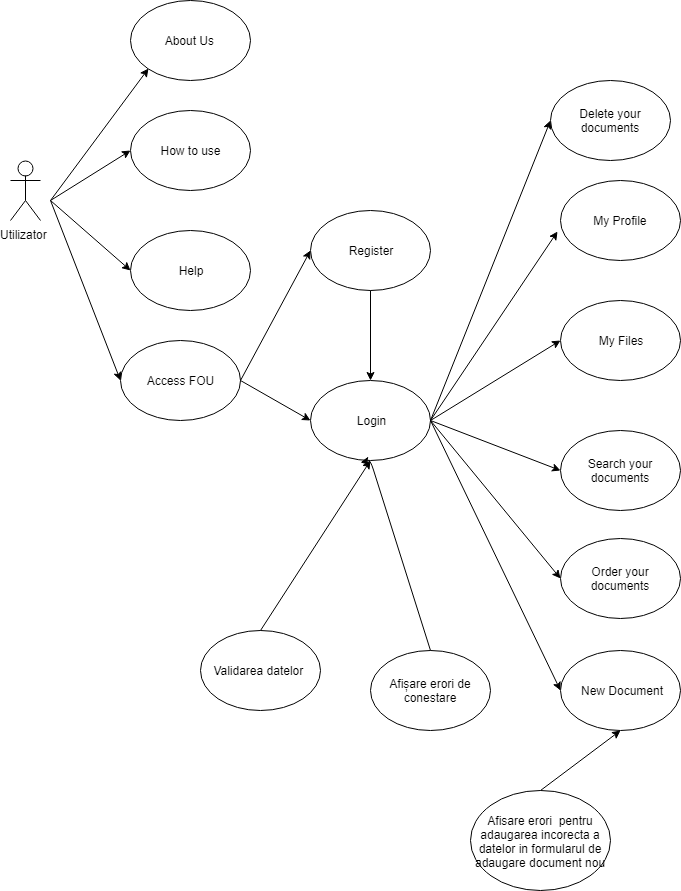

The diagram above was exported from draw.io. Its source (the exported page's mxGraphModel, read from the mxfile embedded in the PNG):
<mxGraphModel dx="1172" dy="587" grid="1" gridSize="10" guides="1" tooltips="1" connect="1" arrows="1" fold="1" page="1" pageScale="1" pageWidth="850" pageHeight="1100" math="0" shadow="0">
  <root>
    <mxCell id="0" />
    <mxCell id="1" parent="0" />
    <mxCell id="fS9Mfn0hTsnHXQtrp_f5-1" value="Utilizator&amp;nbsp;" style="shape=umlActor;verticalLabelPosition=bottom;labelBackgroundColor=#ffffff;verticalAlign=top;html=1;outlineConnect=0;" vertex="1" parent="1">
      <mxGeometry x="20" y="180" width="30" height="60" as="geometry" />
    </mxCell>
    <mxCell id="fS9Mfn0hTsnHXQtrp_f5-2" value="About Us&amp;nbsp;" style="ellipse;whiteSpace=wrap;html=1;" vertex="1" parent="1">
      <mxGeometry x="140" y="20" width="120" height="80" as="geometry" />
    </mxCell>
    <mxCell id="fS9Mfn0hTsnHXQtrp_f5-3" value="How to use" style="ellipse;whiteSpace=wrap;html=1;" vertex="1" parent="1">
      <mxGeometry x="140" y="130" width="120" height="80" as="geometry" />
    </mxCell>
    <mxCell id="fS9Mfn0hTsnHXQtrp_f5-4" value="Help" style="ellipse;whiteSpace=wrap;html=1;" vertex="1" parent="1">
      <mxGeometry x="140" y="250" width="120" height="80" as="geometry" />
    </mxCell>
    <mxCell id="fS9Mfn0hTsnHXQtrp_f5-5" value="Access FOU" style="ellipse;whiteSpace=wrap;html=1;" vertex="1" parent="1">
      <mxGeometry x="130" y="360" width="120" height="80" as="geometry" />
    </mxCell>
    <mxCell id="fS9Mfn0hTsnHXQtrp_f5-6" value="Register" style="ellipse;whiteSpace=wrap;html=1;" vertex="1" parent="1">
      <mxGeometry x="320" y="230" width="120" height="80" as="geometry" />
    </mxCell>
    <mxCell id="fS9Mfn0hTsnHXQtrp_f5-7" value="Login" style="ellipse;whiteSpace=wrap;html=1;" vertex="1" parent="1">
      <mxGeometry x="320" y="400" width="120" height="80" as="geometry" />
    </mxCell>
    <mxCell id="fS9Mfn0hTsnHXQtrp_f5-8" value="New Document" style="ellipse;whiteSpace=wrap;html=1;" vertex="1" parent="1">
      <mxGeometry x="570" y="670" width="120" height="80" as="geometry" />
    </mxCell>
    <mxCell id="fS9Mfn0hTsnHXQtrp_f5-9" value="My Profile&amp;nbsp;" style="ellipse;whiteSpace=wrap;html=1;" vertex="1" parent="1">
      <mxGeometry x="570" y="200" width="120" height="80" as="geometry" />
    </mxCell>
    <mxCell id="fS9Mfn0hTsnHXQtrp_f5-10" value="My Files" style="ellipse;whiteSpace=wrap;html=1;" vertex="1" parent="1">
      <mxGeometry x="570" y="320" width="120" height="80" as="geometry" />
    </mxCell>
    <mxCell id="fS9Mfn0hTsnHXQtrp_f5-11" value="Search your documents" style="ellipse;whiteSpace=wrap;html=1;" vertex="1" parent="1">
      <mxGeometry x="570" y="450" width="120" height="80" as="geometry" />
    </mxCell>
    <mxCell id="fS9Mfn0hTsnHXQtrp_f5-12" value="Order your documents" style="ellipse;whiteSpace=wrap;html=1;" vertex="1" parent="1">
      <mxGeometry x="570" y="557.5" width="120" height="80" as="geometry" />
    </mxCell>
    <mxCell id="fS9Mfn0hTsnHXQtrp_f5-13" value="Delete your documents" style="ellipse;whiteSpace=wrap;html=1;" vertex="1" parent="1">
      <mxGeometry x="560" y="100" width="120" height="80" as="geometry" />
    </mxCell>
    <mxCell id="fS9Mfn0hTsnHXQtrp_f5-14" value="" style="endArrow=classic;html=1;entryX=0;entryY=1;entryDx=0;entryDy=0;" edge="1" parent="1" target="fS9Mfn0hTsnHXQtrp_f5-2">
      <mxGeometry width="50" height="50" relative="1" as="geometry">
        <mxPoint x="60" y="220" as="sourcePoint" />
        <mxPoint x="140" y="200" as="targetPoint" />
        <Array as="points" />
      </mxGeometry>
    </mxCell>
    <mxCell id="fS9Mfn0hTsnHXQtrp_f5-15" value="" style="endArrow=classic;html=1;entryX=0;entryY=0.5;entryDx=0;entryDy=0;" edge="1" parent="1" target="fS9Mfn0hTsnHXQtrp_f5-3">
      <mxGeometry width="50" height="50" relative="1" as="geometry">
        <mxPoint x="60" y="220" as="sourcePoint" />
        <mxPoint x="60" y="800" as="targetPoint" />
      </mxGeometry>
    </mxCell>
    <mxCell id="fS9Mfn0hTsnHXQtrp_f5-16" value="" style="endArrow=classic;html=1;entryX=0;entryY=0.5;entryDx=0;entryDy=0;" edge="1" parent="1" target="fS9Mfn0hTsnHXQtrp_f5-4">
      <mxGeometry width="50" height="50" relative="1" as="geometry">
        <mxPoint x="60" y="220" as="sourcePoint" />
        <mxPoint x="60" y="800" as="targetPoint" />
      </mxGeometry>
    </mxCell>
    <mxCell id="fS9Mfn0hTsnHXQtrp_f5-17" value="" style="endArrow=classic;html=1;entryX=0;entryY=0.5;entryDx=0;entryDy=0;" edge="1" parent="1" target="fS9Mfn0hTsnHXQtrp_f5-5">
      <mxGeometry width="50" height="50" relative="1" as="geometry">
        <mxPoint x="60" y="220" as="sourcePoint" />
        <mxPoint x="60" y="800" as="targetPoint" />
      </mxGeometry>
    </mxCell>
    <mxCell id="fS9Mfn0hTsnHXQtrp_f5-18" value="" style="endArrow=classic;html=1;exitX=1;exitY=0.5;exitDx=0;exitDy=0;entryX=0;entryY=0.5;entryDx=0;entryDy=0;" edge="1" parent="1" source="fS9Mfn0hTsnHXQtrp_f5-5" target="fS9Mfn0hTsnHXQtrp_f5-7">
      <mxGeometry width="50" height="50" relative="1" as="geometry">
        <mxPoint x="10" y="850" as="sourcePoint" />
        <mxPoint x="60" y="800" as="targetPoint" />
      </mxGeometry>
    </mxCell>
    <mxCell id="fS9Mfn0hTsnHXQtrp_f5-19" value="" style="endArrow=classic;html=1;exitX=1;exitY=0.5;exitDx=0;exitDy=0;entryX=0;entryY=0.5;entryDx=0;entryDy=0;" edge="1" parent="1" source="fS9Mfn0hTsnHXQtrp_f5-5" target="fS9Mfn0hTsnHXQtrp_f5-6">
      <mxGeometry width="50" height="50" relative="1" as="geometry">
        <mxPoint x="10" y="850" as="sourcePoint" />
        <mxPoint x="60" y="800" as="targetPoint" />
      </mxGeometry>
    </mxCell>
    <mxCell id="fS9Mfn0hTsnHXQtrp_f5-21" value="" style="endArrow=classic;html=1;entryX=0.5;entryY=0;entryDx=0;entryDy=0;" edge="1" parent="1" source="fS9Mfn0hTsnHXQtrp_f5-6" target="fS9Mfn0hTsnHXQtrp_f5-7">
      <mxGeometry width="50" height="50" relative="1" as="geometry">
        <mxPoint x="10" y="850" as="sourcePoint" />
        <mxPoint x="60" y="800" as="targetPoint" />
      </mxGeometry>
    </mxCell>
    <mxCell id="fS9Mfn0hTsnHXQtrp_f5-22" value="" style="endArrow=classic;html=1;entryX=-0.025;entryY=0.641;entryDx=0;entryDy=0;entryPerimeter=0;exitX=1;exitY=0.5;exitDx=0;exitDy=0;" edge="1" parent="1" source="fS9Mfn0hTsnHXQtrp_f5-7" target="fS9Mfn0hTsnHXQtrp_f5-9">
      <mxGeometry width="50" height="50" relative="1" as="geometry">
        <mxPoint x="10" y="850" as="sourcePoint" />
        <mxPoint x="60" y="800" as="targetPoint" />
      </mxGeometry>
    </mxCell>
    <mxCell id="fS9Mfn0hTsnHXQtrp_f5-25" value="" style="endArrow=classic;html=1;entryX=0;entryY=0.5;entryDx=0;entryDy=0;exitX=1;exitY=0.5;exitDx=0;exitDy=0;" edge="1" parent="1" source="fS9Mfn0hTsnHXQtrp_f5-7" target="fS9Mfn0hTsnHXQtrp_f5-10">
      <mxGeometry width="50" height="50" relative="1" as="geometry">
        <mxPoint x="10" y="850" as="sourcePoint" />
        <mxPoint x="60" y="800" as="targetPoint" />
      </mxGeometry>
    </mxCell>
    <mxCell id="fS9Mfn0hTsnHXQtrp_f5-26" value="" style="endArrow=classic;html=1;entryX=0;entryY=0.5;entryDx=0;entryDy=0;exitX=1;exitY=0.5;exitDx=0;exitDy=0;" edge="1" parent="1" source="fS9Mfn0hTsnHXQtrp_f5-7" target="fS9Mfn0hTsnHXQtrp_f5-11">
      <mxGeometry width="50" height="50" relative="1" as="geometry">
        <mxPoint x="10" y="850" as="sourcePoint" />
        <mxPoint x="60" y="800" as="targetPoint" />
      </mxGeometry>
    </mxCell>
    <mxCell id="fS9Mfn0hTsnHXQtrp_f5-27" value="" style="endArrow=classic;html=1;entryX=0;entryY=0.5;entryDx=0;entryDy=0;exitX=1;exitY=0.5;exitDx=0;exitDy=0;" edge="1" parent="1" source="fS9Mfn0hTsnHXQtrp_f5-7" target="fS9Mfn0hTsnHXQtrp_f5-12">
      <mxGeometry width="50" height="50" relative="1" as="geometry">
        <mxPoint x="10" y="850" as="sourcePoint" />
        <mxPoint x="60" y="800" as="targetPoint" />
      </mxGeometry>
    </mxCell>
    <mxCell id="fS9Mfn0hTsnHXQtrp_f5-28" value="" style="endArrow=classic;html=1;exitX=1;exitY=0.5;exitDx=0;exitDy=0;entryX=0;entryY=0.5;entryDx=0;entryDy=0;" edge="1" parent="1" source="fS9Mfn0hTsnHXQtrp_f5-7" target="fS9Mfn0hTsnHXQtrp_f5-13">
      <mxGeometry width="50" height="50" relative="1" as="geometry">
        <mxPoint x="10" y="770" as="sourcePoint" />
        <mxPoint x="60" y="720" as="targetPoint" />
      </mxGeometry>
    </mxCell>
    <mxCell id="fS9Mfn0hTsnHXQtrp_f5-29" value="Validarea datelor&amp;nbsp;" style="ellipse;whiteSpace=wrap;html=1;" vertex="1" parent="1">
      <mxGeometry x="210" y="650" width="120" height="80" as="geometry" />
    </mxCell>
    <mxCell id="fS9Mfn0hTsnHXQtrp_f5-30" value="" style="endArrow=classic;html=1;exitX=0.5;exitY=0;exitDx=0;exitDy=0;" edge="1" parent="1" source="fS9Mfn0hTsnHXQtrp_f5-29">
      <mxGeometry width="50" height="50" relative="1" as="geometry">
        <mxPoint x="10" y="770" as="sourcePoint" />
        <mxPoint x="380" y="480" as="targetPoint" />
      </mxGeometry>
    </mxCell>
    <mxCell id="fS9Mfn0hTsnHXQtrp_f5-31" value="Afișare erori de conestare" style="ellipse;whiteSpace=wrap;html=1;" vertex="1" parent="1">
      <mxGeometry x="380" y="670" width="120" height="80" as="geometry" />
    </mxCell>
    <mxCell id="fS9Mfn0hTsnHXQtrp_f5-32" value="" style="endArrow=classic;html=1;exitX=0.5;exitY=0;exitDx=0;exitDy=0;entryX=0.415;entryY=1.031;entryDx=0;entryDy=0;entryPerimeter=0;" edge="1" parent="1" source="fS9Mfn0hTsnHXQtrp_f5-31" target="fS9Mfn0hTsnHXQtrp_f5-7">
      <mxGeometry width="50" height="50" relative="1" as="geometry">
        <mxPoint x="10" y="770" as="sourcePoint" />
        <mxPoint x="60" y="720" as="targetPoint" />
        <Array as="points">
          <mxPoint x="380" y="480" />
        </Array>
      </mxGeometry>
    </mxCell>
    <mxCell id="fS9Mfn0hTsnHXQtrp_f5-33" value="" style="endArrow=classic;html=1;entryX=0;entryY=0.5;entryDx=0;entryDy=0;" edge="1" parent="1" target="fS9Mfn0hTsnHXQtrp_f5-8">
      <mxGeometry width="50" height="50" relative="1" as="geometry">
        <mxPoint x="440" y="440" as="sourcePoint" />
        <mxPoint x="60" y="770" as="targetPoint" />
      </mxGeometry>
    </mxCell>
    <mxCell id="fS9Mfn0hTsnHXQtrp_f5-34" value="Afisare erori&amp;nbsp; pentru adaugarea incorecta a datelor in formularul de adaugare document nou" style="ellipse;whiteSpace=wrap;html=1;" vertex="1" parent="1">
      <mxGeometry x="480" y="810" width="140" height="100" as="geometry" />
    </mxCell>
    <mxCell id="fS9Mfn0hTsnHXQtrp_f5-37" value="" style="endArrow=classic;html=1;entryX=0.5;entryY=1;entryDx=0;entryDy=0;exitX=0.5;exitY=0;exitDx=0;exitDy=0;" edge="1" parent="1" source="fS9Mfn0hTsnHXQtrp_f5-34" target="fS9Mfn0hTsnHXQtrp_f5-8">
      <mxGeometry width="50" height="50" relative="1" as="geometry">
        <mxPoint x="10" y="980" as="sourcePoint" />
        <mxPoint x="60" y="930" as="targetPoint" />
      </mxGeometry>
    </mxCell>
  </root>
</mxGraphModel>